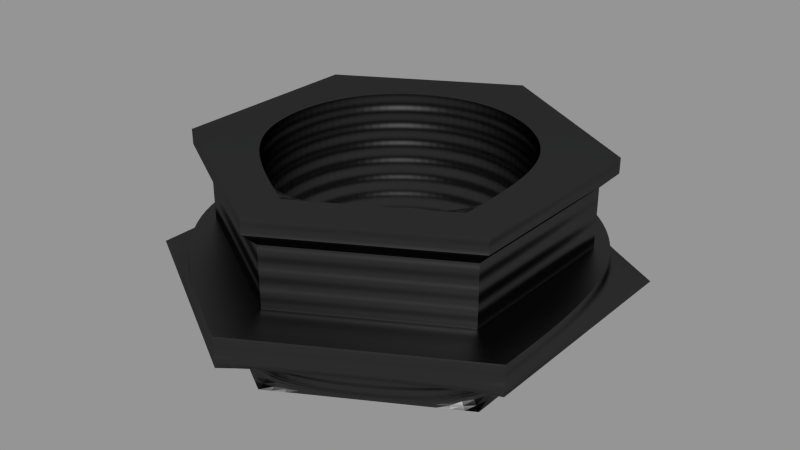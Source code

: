 # Source: sonar_trash.blend  (saved by Blender 2.63.19; exported with 4.5.12 LTS)
import bpy
from mathutils import Matrix  # noqa: F401  (used for matrix-valued properties, if any)

bpy.ops.wm.read_factory_settings(use_empty=True)
scene = bpy.context.scene
scene.name = 'Scene'

# ---- collections
col_collection_1 = bpy.data.collections.new('Collection 1'); scene.collection.children.link(col_collection_1)

# ---- materials (node trees are filled in below, after node groups)
mat_cyc_black_yz = bpy.data.materials.new('cyc_black_yz')
mat_cyc_black_yz.alpha_threshold = 0.0
mat_cyc_black_yz.roughness = 0.5
mat_cyc_black_yz.line_color = (0.0, 0.0, 0.0, 1.0)

# ---- material node trees
mat_cyc_black_yz.use_nodes = True; mat_cyc_black_yz.node_tree.nodes.clear()
_N = mat_cyc_black_yz.node_tree.nodes; _L = mat_cyc_black_yz.node_tree.links
n0 = _N.new('ShaderNodeTexCoord'); n0.name = 'Texture Coordinate'; n0.location = (-652, 324)
n0.width = 150
n1 = _N.new('ShaderNodeOutputMaterial'); n1.name = 'Material Output'; n1.location = (446, 322)
n1.width = 120
n2 = _N.new('ShaderNodeMapping'); n2.name = 'Mapping'; n2.location = (-463, 262)
n2.inputs[3].default_value = (1.0, 0.0, 0.0)
n3 = _N.new('ShaderNodeMixShader'); n3.name = 'Mix Shader'; n3.location = (243, 468)
n3.width = 150
n3.inputs[0].default_value = 0.1
n4 = _N.new('ShaderNodeBsdfAnisotropic'); n4.name = 'Glossy BSDF'; n4.location = (-28, 381)
n4.distribution = 'BECKMANN'
n4.inputs[1].default_value = 0.4472
n5 = _N.new('ShaderNodeTexWave'); n5.name = 'Wave Texture'; n5.location = (44, 242)
n5.bands_direction = 'DIAGONAL'
n5.rings_direction = 'SPHERICAL'
n5.inputs[1].default_value = 0.5
n5.inputs[3].default_value = 0.0
n5.inputs[6].default_value = 1.571
n6 = _N.new('ShaderNodeBsdfDiffuse'); n6.name = 'Diffuse BSDF'; n6.location = (-35, 486)
n6.inputs[0].default_value = (0.0, 0.0, 0.0, 1.0)
n7 = _N.new('ShaderNodeDisplacement'); n7.name = 'Displacement'; n7.location = (0, 0)
n7.inputs[1].default_value = 0.0
n7.inputs[2].default_value = 0.1
_L.new(n6.outputs[0], n3.inputs[1])
_L.new(n3.outputs[0], n1.inputs[0])
_L.new(n0.outputs[3], n2.inputs[0])
_L.new(n4.outputs[0], n3.inputs[2])
_L.new(n2.outputs[0], n5.inputs[0])
_L.new(n5.outputs[1], n7.inputs[0])
_L.new(n7.outputs[0], n1.inputs[2])
n1.is_active_output = True

# ---- meshes
me_sonar_trash = bpy.data.meshes.new('sonar_trash')
me_sonar_trash.from_pydata([(-6.005, 5.0, -8.661), (-6.005, -5.0, -8.661), (-6.005, -10.0, -3.221e-06), (-6.005, -5.0, 8.661), (-6.005, 5.0, 8.661), (-6.005, 10.0, -3.221e-06), (5.0, 6.248, -10.82), (5.0, -6.248, -10.82), (5.0, -12.5, -9.14e-07), (5.0, -6.248, 10.82), (5.0, 6.248, 10.82), (5.0, 12.5, -9.139e-07), (5.0, 9.846, -8.21e-07), (5.0, 4.923, 8.527), (5.0, -4.923, 8.527), (5.0, -9.846, -8.21e-07), (5.0, -4.923, -8.527), (5.0, 4.923, -8.527), (-4.292e-06, 11.89, -6.208e-06), (4.53e-06, 5.944, 10.3), (8.821e-06, -5.944, 10.3), (4.292e-06, -11.89, -6.208e-06), (-4.53e-06, -5.944, -10.3), (-8.821e-06, 5.944, -10.3), (-4.005, 11.89, -5.102e-06), (-4.005, 5.944, 10.3), (-4.005, -5.944, 10.3), (-4.005, -11.89, -5.102e-06), (-4.005, -5.944, -10.3), (-4.005, 5.944, -10.3), (-5.005, 12.97, -3.868e-06), (-5.005, 6.485, 11.23), (-5.005, -6.485, 11.23), (-5.005, -12.97, -3.868e-06), (-5.005, -6.485, -11.23), (-5.005, 6.485, -11.23), (-1.518e-05, 7.726, -13.38), (-1.137e-05, -7.726, -13.38), (3.815e-06, -15.45, -5.722e-06), (1.518e-05, -7.726, 13.38), (1.137e-05, 7.726, 13.38), (-3.815e-06, 15.45, -5.722e-06), (2.0, 7.726, -13.38), (2.0, -7.726, -13.38), (2.0, -15.45, -6.851e-06), (2.0, -7.726, 13.38), (2.0, 7.726, 13.38), (2.0, 15.45, 7.788e-07), (-6.005, 12.97, -3.214e-06), (-6.005, 6.485, 11.23), (-6.005, -6.485, 11.23), (-6.005, -12.97, -3.214e-06), (-6.005, -6.485, -11.23), (-6.005, 6.485, -11.23)], [], [(4, 49, 50, 3), (3, 50, 51, 2), (10, 11, 12, 13), (2, 51, 52, 1), (1, 52, 53, 0), (6, 7, 16, 17), (9, 10, 13, 14), (6, 11, 12, 17), (8, 9, 14, 15), (0, 53, 48, 5), (5, 48, 49, 4), (7, 8, 15, 16), (6, 42, 43, 7), (7, 43, 44, 8), (8, 44, 45, 9), (9, 45, 46, 10), (10, 46, 47, 11), (11, 47, 42, 6), (17, 12, 5, 0), (15, 14, 3, 2), (16, 15, 2, 1), (13, 12, 5, 4), (17, 16, 1, 0), (14, 13, 4, 3), (23, 22, 28, 29), (22, 21, 27, 28), (21, 20, 26, 27), (23, 18, 24, 29), (20, 19, 25, 26), (19, 18, 24, 25), (25, 31, 30, 24), (24, 30, 35, 29), (29, 35, 34, 28), (28, 34, 33, 27), (27, 33, 32, 26), (26, 32, 31, 25), (37, 38, 21, 22), (40, 41, 18, 19), (36, 37, 22, 23), (39, 40, 19, 20), (36, 41, 18, 23), (38, 39, 20, 21), (45, 46, 40, 39), (42, 47, 41, 36), (44, 45, 39, 38), (43, 44, 38, 37), (46, 47, 41, 40), (42, 43, 37, 36), (52, 51, 33, 34), (51, 50, 32, 33), (35, 30, 48, 53), (50, 49, 31, 32), (53, 52, 34, 35), (49, 48, 30, 31)])
_k = {(6, 11): 1.0, (6, 7): 1.0, (7, 8): 1.0, (8, 9): 1.0, (9, 10): 1.0, (0, 5): 1.0, (0, 1): 1.0, (1, 2): 1.0, (2, 3): 1.0, (3, 4): 1.0, (4, 5): 1.0, (10, 11): 1.0, (12, 13): 1.0, (13, 14): 1.0, (14, 15): 1.0, (15, 16): 1.0, (16, 17): 1.0, (12, 17): 1.0, (18, 19): 1.0, (19, 20): 1.0, (20, 21): 1.0, (21, 22): 1.0, (22, 23): 1.0, (18, 23): 1.0, (22, 28): 1.0, (24, 25): 1.0, (25, 26): 1.0, (26, 27): 1.0, (27, 28): 1.0, (28, 29): 1.0, (24, 29): 1.0, (20, 26): 1.0, (21, 27): 1.0, (19, 25): 1.0, (18, 24): 1.0, (30, 31): 1.0, (31, 32): 1.0, (32, 33): 1.0, (33, 34): 1.0, (34, 35): 1.0, (30, 35): 1.0, (25, 31): 1.0, (24, 30): 1.0, (29, 35): 1.0, (28, 34): 1.0, (27, 33): 1.0, (26, 32): 1.0, (36, 41): 1.0, (36, 37): 1.0, (37, 38): 1.0, (38, 39): 1.0, (39, 40): 1.0, (40, 41): 1.0, (48, 49): 1.0, (49, 50): 1.0, (50, 51): 1.0, (51, 52): 1.0, (52, 53): 1.0, (48, 53): 1.0, (33, 51): 1.0, (34, 52): 1.0, (32, 50): 1.0, (30, 48): 1.0, (35, 53): 1.0, (31, 49): 1.0, (23, 29): 1.0}
me_sonar_trash.attributes.new('crease_edge', 'FLOAT', 'EDGE').data.foreach_set('value', [_k.get((min(e.vertices), max(e.vertices)), 0.0) for e in me_sonar_trash.edges])
me_sonar_trash.materials.append(mat_cyc_black_yz)
me_sonar_trash.use_remesh_preserve_volume = False
me_sonar_trash.use_remesh_preserve_attributes = False
me_sonar_trash.use_mirror_vertex_groups = False
me_sonar_trash.update()

# ---- objects
ob_sonar_trash = bpy.data.objects.new('sonar_trash', me_sonar_trash)

# ---- transforms, parenting, visibility, modifiers, constraints
ob_sonar_trash.location = (0.0, 0.0, 0.0)
ob_sonar_trash.rotation_euler = (-3.142, 1.571, 0.0)
ob_sonar_trash.lineart.crease_threshold = 0.0
_m = ob_sonar_trash.modifiers.new('Subsurf', 'SUBSURF')
_m.uv_smooth = 'PRESERVE_CORNERS'
_m.levels = 4
_m.render_levels = 4
_m.show_only_control_edges = False

# ---- collection membership
col_collection_1.objects.link(ob_sonar_trash)

# ---- scene / render settings (as saved in the file)
scene.frame_start = 1; scene.frame_end = 250; scene.frame_set(2)
scene.render.engine = 'CYCLES'
scene.render.image_settings.color_mode = 'RGB'
scene.render.image_settings.compression = 90
scene.render.dither_intensity = 0.0
scene.render.use_border = True
scene.render.bake_margin = 2
scene.render.bake_bias = 0.0
scene.render.use_stamp_time = False
scene.render.use_stamp_date = False
scene.render.use_stamp_frame = False
scene.render.use_stamp_camera = False
scene.render.use_stamp_scene = False
scene.render.use_stamp_filename = False
scene.render.use_stamp_render_time = False
scene.render.use_stamp = True
scene.cycles.feature_set = 'EXPERIMENTAL'
scene.cycles.use_denoising = False
scene.cycles.samples = 250
scene.cycles.sampling_pattern = 'TABULATED_SOBOL'
scene.cycles.light_sampling_threshold = 0.0
scene.cycles.use_adaptive_sampling = False
scene.cycles.use_light_tree = False
scene.cycles.blur_glossy = 0.0
scene.cycles.max_bounces = 128
scene.cycles.diffuse_bounces = 128
scene.cycles.glossy_bounces = 128
scene.cycles.transmission_bounces = 128
scene.cycles.volume_bounces = 1
scene.cycles.transparent_max_bounces = 128
scene.cycles.pixel_filter_type = 'GAUSSIAN'
scene.cycles.sample_clamp_indirect = 0.0
scene.view_settings.view_transform = 'Standard'
bpy.context.view_layer.update()

# ---- added for rendering (the .blend has no active camera and no usable light): camera, sun + grey world if the file has none
cam_auto = bpy.data.cameras.new('AutoCamera')
cam_auto.lens = 50.0
cam_auto.sensor_width = 36.0
cam_auto.clip_end = 1000.0
ob_auto_camera = bpy.data.objects.new('AutoCamera', cam_auto)
scene.collection.objects.link(ob_auto_camera)
ob_auto_camera.location = (39.173, -47.0076, 31.8411)
ob_auto_camera.rotation_euler = (1.09748, -7.21219e-08, 0.694738)
scene.camera = ob_auto_camera
light_auto_sun = bpy.data.lights.new('AutoSun', 'SUN')
light_auto_sun.energy = 3.0
light_auto_sun.angle = 0.0523599
ob_auto_sun = bpy.data.objects.new('AutoSun', light_auto_sun)
scene.collection.objects.link(ob_auto_sun)
ob_auto_sun.rotation_euler = (0.872665, 0.174533, 0.523599)
if scene.world is None:
    world_auto = bpy.data.worlds.new('AutoWorld')
    world_auto.color = (0.3, 0.3, 0.3)
    scene.world = world_auto
bpy.context.view_layer.update()

